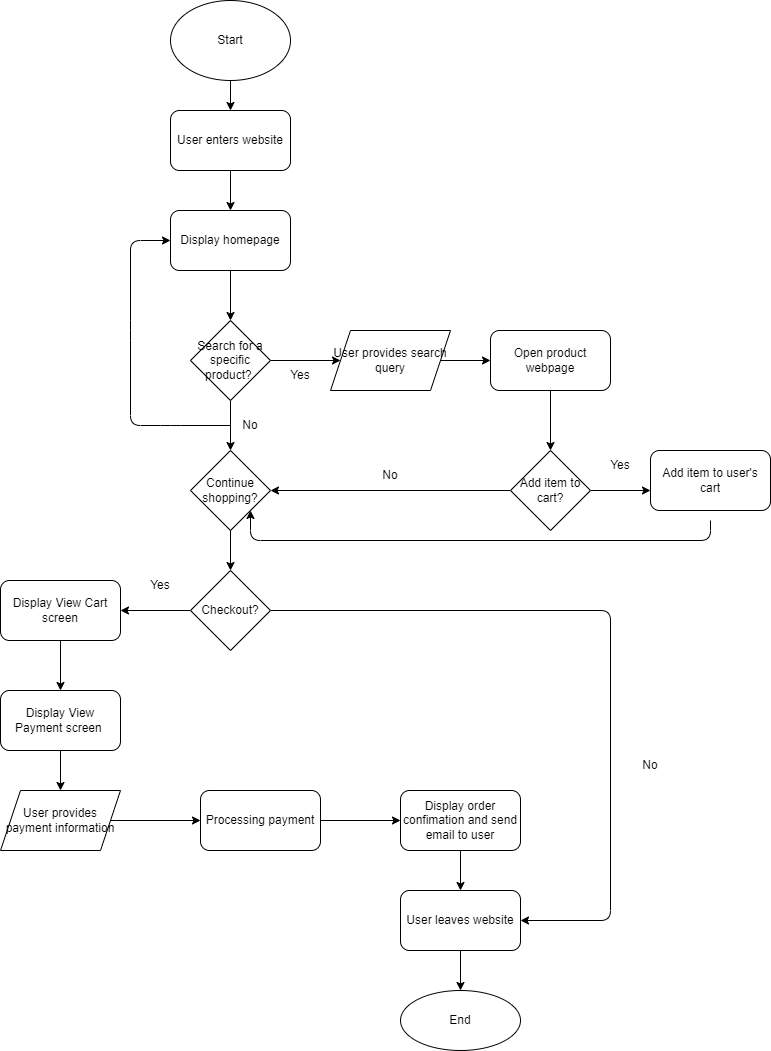

The diagram above was exported from draw.io. Its source (the exported page's mxGraphModel, read from the mxfile embedded in the PNG):
<mxGraphModel dx="610" dy="1308" grid="1" gridSize="10" guides="1" tooltips="1" connect="1" arrows="1" fold="1" page="1" pageScale="1" pageWidth="850" pageHeight="1100" math="0" shadow="0">
  <root>
    <mxCell id="0" />
    <mxCell id="1" parent="0" />
    <mxCell id="70" value="" style="edgeStyle=none;html=1;" parent="1" source="3" target="5" edge="1">
      <mxGeometry relative="1" as="geometry" />
    </mxCell>
    <mxCell id="3" value="Start" style="ellipse;whiteSpace=wrap;html=1;" parent="1" vertex="1">
      <mxGeometry x="240" width="120" height="80" as="geometry" />
    </mxCell>
    <mxCell id="101" value="" style="edgeStyle=none;html=1;" parent="1" source="5" edge="1">
      <mxGeometry relative="1" as="geometry">
        <mxPoint x="300" y="210" as="targetPoint" />
      </mxGeometry>
    </mxCell>
    <mxCell id="5" value="User enters website" style="rounded=1;whiteSpace=wrap;html=1;" parent="1" vertex="1">
      <mxGeometry x="240" y="110" width="120" height="60" as="geometry" />
    </mxCell>
    <mxCell id="60" style="edgeStyle=none;html=1;entryX=0.5;entryY=0;entryDx=0;entryDy=0;" parent="1" source="7" edge="1">
      <mxGeometry relative="1" as="geometry">
        <mxPoint x="300" y="450" as="targetPoint" />
      </mxGeometry>
    </mxCell>
    <mxCell id="61" style="edgeStyle=none;html=1;entryX=0;entryY=0.5;entryDx=0;entryDy=0;" parent="1" source="7" target="15" edge="1">
      <mxGeometry relative="1" as="geometry" />
    </mxCell>
    <mxCell id="7" value="Search for a specific product?&amp;nbsp;" style="rhombus;whiteSpace=wrap;html=1;" parent="1" vertex="1">
      <mxGeometry x="260" y="320" width="80" height="80" as="geometry" />
    </mxCell>
    <mxCell id="11" value="Yes" style="text;html=1;strokeColor=none;fillColor=none;align=center;verticalAlign=middle;whiteSpace=wrap;rounded=0;" parent="1" vertex="1">
      <mxGeometry x="340" y="360" width="60" height="30" as="geometry" />
    </mxCell>
    <mxCell id="121" style="edgeStyle=none;html=1;entryX=0;entryY=0.5;entryDx=0;entryDy=0;" parent="1" target="120" edge="1">
      <mxGeometry relative="1" as="geometry">
        <mxPoint x="300" y="425" as="sourcePoint" />
        <Array as="points">
          <mxPoint x="240" y="425" />
          <mxPoint x="200" y="425" />
          <mxPoint x="200" y="330" />
          <mxPoint x="200" y="240" />
        </Array>
      </mxGeometry>
    </mxCell>
    <mxCell id="14" value="No" style="text;html=1;strokeColor=none;fillColor=none;align=center;verticalAlign=middle;whiteSpace=wrap;rounded=0;" parent="1" vertex="1">
      <mxGeometry x="290" y="410" width="60" height="30" as="geometry" />
    </mxCell>
    <mxCell id="94" value="" style="edgeStyle=none;html=1;" parent="1" source="15" target="93" edge="1">
      <mxGeometry relative="1" as="geometry" />
    </mxCell>
    <mxCell id="15" value="User provides search query" style="shape=parallelogram;perimeter=parallelogramPerimeter;whiteSpace=wrap;html=1;fixedSize=1;" parent="1" vertex="1">
      <mxGeometry x="400" y="330" width="120" height="60" as="geometry" />
    </mxCell>
    <mxCell id="107" style="edgeStyle=none;html=1;" parent="1" source="51" edge="1">
      <mxGeometry relative="1" as="geometry">
        <mxPoint x="300" y="570" as="targetPoint" />
      </mxGeometry>
    </mxCell>
    <mxCell id="51" value="Continue shopping?" style="rhombus;whiteSpace=wrap;html=1;" parent="1" vertex="1">
      <mxGeometry x="260" y="450" width="80" height="80" as="geometry" />
    </mxCell>
    <mxCell id="75" value="Yes" style="text;html=1;strokeColor=none;fillColor=none;align=center;verticalAlign=middle;whiteSpace=wrap;rounded=0;" parent="1" vertex="1">
      <mxGeometry x="660" y="450" width="60" height="30" as="geometry" />
    </mxCell>
    <mxCell id="96" value="" style="edgeStyle=none;html=1;" parent="1" source="93" target="95" edge="1">
      <mxGeometry relative="1" as="geometry" />
    </mxCell>
    <mxCell id="93" value="Open product webpage" style="rounded=1;whiteSpace=wrap;html=1;" parent="1" vertex="1">
      <mxGeometry x="560" y="330" width="120" height="60" as="geometry" />
    </mxCell>
    <mxCell id="98" value="" style="edgeStyle=none;html=1;entryX=0;entryY=0.5;entryDx=0;entryDy=0;" parent="1" source="95" edge="1">
      <mxGeometry relative="1" as="geometry">
        <mxPoint x="720" y="490" as="targetPoint" />
      </mxGeometry>
    </mxCell>
    <mxCell id="104" style="edgeStyle=none;html=1;entryX=1;entryY=0.5;entryDx=0;entryDy=0;" parent="1" source="95" target="51" edge="1">
      <mxGeometry relative="1" as="geometry" />
    </mxCell>
    <mxCell id="95" value="Add item to cart?" style="rhombus;whiteSpace=wrap;html=1;" parent="1" vertex="1">
      <mxGeometry x="580" y="450" width="80" height="80" as="geometry" />
    </mxCell>
    <mxCell id="106" style="edgeStyle=none;html=1;entryX=1;entryY=1;entryDx=0;entryDy=0;" parent="1" target="51" edge="1">
      <mxGeometry relative="1" as="geometry">
        <mxPoint x="780" y="520" as="sourcePoint" />
        <Array as="points">
          <mxPoint x="780" y="540" />
          <mxPoint x="320" y="540" />
        </Array>
      </mxGeometry>
    </mxCell>
    <mxCell id="97" value="Add item to user's cart" style="rounded=1;whiteSpace=wrap;html=1;" parent="1" vertex="1">
      <mxGeometry x="720" y="450" width="120" height="60" as="geometry" />
    </mxCell>
    <mxCell id="102" value="" style="edgeStyle=none;html=1;" parent="1" target="7" edge="1">
      <mxGeometry relative="1" as="geometry">
        <mxPoint x="300" y="270" as="sourcePoint" />
      </mxGeometry>
    </mxCell>
    <mxCell id="105" value="No" style="text;html=1;strokeColor=none;fillColor=none;align=center;verticalAlign=middle;whiteSpace=wrap;rounded=0;" parent="1" vertex="1">
      <mxGeometry x="430" y="460" width="60" height="30" as="geometry" />
    </mxCell>
    <mxCell id="109" style="edgeStyle=none;html=1;exitX=1;exitY=0.5;exitDx=0;exitDy=0;entryX=1;entryY=0.5;entryDx=0;entryDy=0;" parent="1" source="108" target="129" edge="1">
      <mxGeometry relative="1" as="geometry">
        <mxPoint x="600" y="920" as="targetPoint" />
        <Array as="points">
          <mxPoint x="680" y="610" />
          <mxPoint x="680" y="920" />
        </Array>
      </mxGeometry>
    </mxCell>
    <mxCell id="111" style="edgeStyle=none;html=1;" parent="1" source="108" edge="1">
      <mxGeometry relative="1" as="geometry">
        <mxPoint x="190" y="610" as="targetPoint" />
      </mxGeometry>
    </mxCell>
    <mxCell id="108" value="Checkout?" style="rhombus;whiteSpace=wrap;html=1;" parent="1" vertex="1">
      <mxGeometry x="260" y="570" width="80" height="80" as="geometry" />
    </mxCell>
    <mxCell id="110" value="No" style="text;html=1;strokeColor=none;fillColor=none;align=center;verticalAlign=middle;whiteSpace=wrap;rounded=0;" parent="1" vertex="1">
      <mxGeometry x="690" y="750" width="60" height="30" as="geometry" />
    </mxCell>
    <mxCell id="112" value="Yes" style="text;html=1;strokeColor=none;fillColor=none;align=center;verticalAlign=middle;whiteSpace=wrap;rounded=0;" parent="1" vertex="1">
      <mxGeometry x="200" y="570" width="60" height="30" as="geometry" />
    </mxCell>
    <mxCell id="114" style="edgeStyle=none;html=1;" parent="1" source="113" edge="1">
      <mxGeometry relative="1" as="geometry">
        <mxPoint x="130" y="690" as="targetPoint" />
      </mxGeometry>
    </mxCell>
    <mxCell id="113" value="Display&amp;nbsp;View Cart screen" style="rounded=1;whiteSpace=wrap;html=1;" parent="1" vertex="1">
      <mxGeometry x="70" y="580" width="120" height="60" as="geometry" />
    </mxCell>
    <mxCell id="117" value="" style="edgeStyle=none;html=1;" parent="1" source="115" target="116" edge="1">
      <mxGeometry relative="1" as="geometry" />
    </mxCell>
    <mxCell id="115" value="Display View Payment screen&amp;nbsp;" style="rounded=1;whiteSpace=wrap;html=1;" parent="1" vertex="1">
      <mxGeometry x="70" y="690" width="120" height="60" as="geometry" />
    </mxCell>
    <mxCell id="123" value="" style="edgeStyle=none;html=1;" parent="1" source="116" edge="1">
      <mxGeometry relative="1" as="geometry">
        <mxPoint x="270" y="820" as="targetPoint" />
      </mxGeometry>
    </mxCell>
    <mxCell id="116" value="User provides payment information" style="shape=parallelogram;perimeter=parallelogramPerimeter;whiteSpace=wrap;html=1;fixedSize=1;" parent="1" vertex="1">
      <mxGeometry x="70" y="790" width="120" height="60" as="geometry" />
    </mxCell>
    <mxCell id="120" value="Display homepage" style="rounded=1;whiteSpace=wrap;html=1;" parent="1" vertex="1">
      <mxGeometry x="240" y="210" width="120" height="60" as="geometry" />
    </mxCell>
    <mxCell id="126" value="" style="edgeStyle=none;html=1;" parent="1" source="124" target="125" edge="1">
      <mxGeometry relative="1" as="geometry" />
    </mxCell>
    <mxCell id="124" value="Processing payment" style="rounded=1;whiteSpace=wrap;html=1;" parent="1" vertex="1">
      <mxGeometry x="270" y="790" width="120" height="60" as="geometry" />
    </mxCell>
    <mxCell id="130" value="" style="edgeStyle=none;html=1;" parent="1" source="125" target="129" edge="1">
      <mxGeometry relative="1" as="geometry" />
    </mxCell>
    <mxCell id="125" value="Display order confimation and send email to user" style="whiteSpace=wrap;html=1;rounded=1;" parent="1" vertex="1">
      <mxGeometry x="470" y="790" width="120" height="60" as="geometry" />
    </mxCell>
    <mxCell id="127" value="End" style="ellipse;whiteSpace=wrap;html=1;rounded=1;" parent="1" vertex="1">
      <mxGeometry x="470" y="990" width="120" height="60" as="geometry" />
    </mxCell>
    <mxCell id="131" value="" style="edgeStyle=none;html=1;" parent="1" source="129" target="127" edge="1">
      <mxGeometry relative="1" as="geometry" />
    </mxCell>
    <mxCell id="129" value="User leaves website" style="whiteSpace=wrap;html=1;rounded=1;" parent="1" vertex="1">
      <mxGeometry x="470" y="890" width="120" height="60" as="geometry" />
    </mxCell>
  </root>
</mxGraphModel>